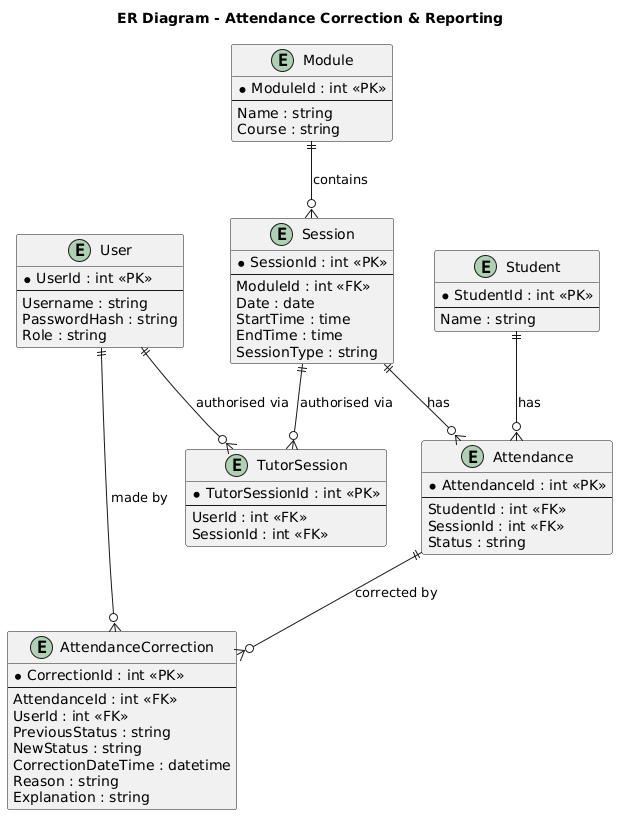

The diagram above was rendered by PlantUML. Its source (embedded in the PNG):
@startuml
title ER Diagram - Attendance Correction & Reporting

entity "User" as User {
  * UserId : int <<PK>>
  --
  Username : string
  PasswordHash : string
  Role : string
}

entity "Student" as Student {
  * StudentId : int <<PK>>
  --
  Name : string
}

entity "Module" as Module {
  * ModuleId : int <<PK>>
  --
  Name : string
  Course : string
}

entity "Session" as Session {
  * SessionId : int <<PK>>
  --
  ModuleId : int <<FK>>
  Date : date
  StartTime : time
  EndTime : time
  SessionType : string
}

entity "Attendance" as Attendance {
  * AttendanceId : int <<PK>>
  --
  StudentId : int <<FK>>
  SessionId : int <<FK>>
  Status : string
}

entity "AttendanceCorrection" as AttendanceCorrection {
  * CorrectionId : int <<PK>>
  --
  AttendanceId : int <<FK>>
  UserId : int <<FK>>
  PreviousStatus : string
  NewStatus : string
  CorrectionDateTime : datetime
  Reason : string
  Explanation : string
}

entity "TutorSession" as TutorSession {
  * TutorSessionId : int <<PK>>
  --
  UserId : int <<FK>>
  SessionId : int <<FK>>
}

Module ||--o{ Session : contains
Student ||--o{ Attendance : has
Session ||--o{ Attendance : has
Attendance ||--o{ AttendanceCorrection : "corrected by"
User ||--o{ AttendanceCorrection : "made by"
User ||--o{ TutorSession : "authorised via"
Session ||--o{ TutorSession : "authorised via"
@enduml